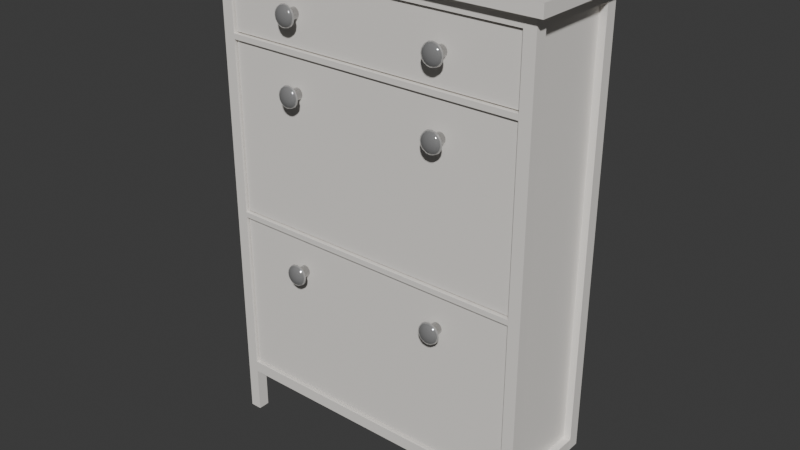 # Source: hemnes_shoe_cabinet_white.blend  (saved by Blender 4.2.66; exported with 4.5.12 LTS)
import bpy
from mathutils import Matrix  # noqa: F401  (used for matrix-valued properties, if any)

bpy.ops.wm.read_factory_settings(use_empty=True)
scene = bpy.context.scene
scene.name = 'Scene'

# ---- collections
col_hemnesshoecabinetwhite = bpy.data.collections.new('HemnesShoeCabinetWhite'); scene.collection.children.link(col_hemnesshoecabinetwhite)
col_outline = bpy.data.collections.new('Outline'); scene.collection.children.link(col_outline)

# ---- materials (node trees are filled in below, after node groups)
mat_blackbrown = bpy.data.materials.new('BlackBrown')
mat_blackbrown.alpha_threshold = 0.0
mat_blackbrown.roughness = 0.5
mat_blackbrown.line_color = (0.0, 0.0, 0.0, 1.0)
mat_nickel = bpy.data.materials.new('Nickel')

# ---- material node trees
mat_blackbrown.use_nodes = True; mat_blackbrown.node_tree.nodes.clear()
_N = mat_blackbrown.node_tree.nodes; _L = mat_blackbrown.node_tree.links
n0 = _N.new('ShaderNodeOutputMaterial'); n0.name = 'Material Output'; n0.location = (300, 300)
n1 = _N.new('ShaderNodeBsdfPrincipled'); n1.name = 'Principled BSDF'; n1.location = (10, 300)
n1.inputs[0].default_value = (0.8809, 0.8495, 0.8051, 1.0)
n1.inputs[3].default_value = 1.45
_L.new(n1.outputs[0], n0.inputs[0])
n0.is_active_output = True
mat_nickel.use_nodes = True; mat_nickel.node_tree.nodes.clear()
_N = mat_nickel.node_tree.nodes; _L = mat_nickel.node_tree.links
n0 = _N.new('ShaderNodeBsdfPrincipled'); n0.name = 'Principled BSDF'; n0.location = (10, 300)
n0.inputs[0].default_value = (0.4695, 0.4695, 0.4695, 1.0)
n0.inputs[1].default_value = 0.5736
n0.inputs[2].default_value = 0.06589
n1 = _N.new('ShaderNodeOutputMaterial'); n1.name = 'Material Output'; n1.location = (300, 300)
_L.new(n0.outputs[0], n1.inputs[0])
n1.is_active_output = True

# ---- world
world_world = bpy.data.worlds.new('World'); scene.world = world_world
world_world.use_nodes = True; world_world.node_tree.nodes.clear()
_N = world_world.node_tree.nodes; _L = world_world.node_tree.links
n0 = _N.new('ShaderNodeOutputWorld'); n0.name = 'World Output'; n0.location = (300, 300)
n1 = _N.new('ShaderNodeBackground'); n1.name = 'Background'; n1.location = (10, 300)
n1.inputs[0].default_value = (0.05088, 0.05088, 0.05088, 1.0)
_L.new(n1.outputs[0], n0.inputs[0])
n0.is_active_output = True
world_world.color = (0.05088, 0.05088, 0.05088)
world_world.sun_shadow_jitter_overblur = 0.0

# ---- meshes
me_cube = bpy.data.meshes.new('Cube')
me_cube.from_pydata([(0.445, 0.15, 0.01), (0.445, 0.15, -0.01), (0.445, -0.15, 0.01), (0.445, -0.15, -0.01), (-0.445, 0.15, 0.01), (-0.445, 0.15, -0.01), (-0.445, -0.15, 0.01), (-0.445, -0.15, -0.01)], [], [(0, 4, 6, 2), (3, 2, 6, 7), (7, 6, 4, 5), (5, 1, 3, 7), (1, 0, 2, 3), (5, 4, 0, 1)])
_uv = me_cube.uv_layers.new(name='UVMap')
_uv.uv.foreach_set('vector', [0.625, 0.5, 0.875, 0.5, 0.875, 0.75, 0.625, 0.75, 0.375, 0.75, 0.625, 0.75, 0.625, 1.0, 0.375, 1.0, 0.375, 0.0, 0.625, 0.0, 0.625, 0.25, 0.375, 0.25, 0.125, 0.5, 0.375, 0.5, 0.375, 0.75, 0.125, 0.75, 0.375, 0.5, 0.625, 0.5, 0.625, 0.75, 0.375, 0.75, 0.375, 0.25, 0.625, 0.25, 0.625, 0.5, 0.375, 0.5])
me_cube.materials.append(mat_blackbrown)
me_cube.use_mirror_vertex_groups = False
me_cube.update()
me_cube_002 = bpy.data.meshes.new('Cube.002')
me_cube_002.from_pydata([(-1.0, -1.0, -1.542), (-1.0, -1.0, 1.0), (-1.0, 1.0, -1.542), (-1.0, 1.0, 1.0), (1.0, -1.0, -1.542), (1.0, -1.0, 1.0), (1.0, 1.0, -1.542), (1.0, 1.0, 1.0)], [], [(0, 1, 3, 2), (2, 3, 7, 6), (6, 7, 5, 4), (4, 5, 1, 0), (2, 6, 4, 0), (7, 3, 1, 5)])
_uv = me_cube_002.uv_layers.new(name='UVMap')
_uv.uv.foreach_set('vector', [0.375, 0.0, 0.625, 0.0, 0.625, 0.25, 0.375, 0.25, 0.375, 0.25, 0.625, 0.25, 0.625, 0.5, 0.375, 0.5, 0.375, 0.5, 0.625, 0.5, 0.625, 0.75, 0.375, 0.75, 0.375, 0.75, 0.625, 0.75, 0.625, 1.0, 0.375, 1.0, 0.125, 0.5, 0.375, 0.5, 0.375, 0.75, 0.125, 0.75, 0.625, 0.5, 0.875, 0.5, 0.875, 0.75, 0.625, 0.75])
me_cube_002.materials.append(mat_blackbrown)
me_cube_002.update()
me_cube_003 = bpy.data.meshes.new('Cube.003')
me_cube_003.from_pydata([(-1.0, -1.0, -1.542), (-1.0, -1.0, 1.0), (-1.0, 1.0, -1.542), (-1.0, 1.0, 1.0), (1.0, -1.0, -1.542), (1.0, -1.0, 1.0), (1.0, 1.0, -1.542), (1.0, 1.0, 1.0)], [], [(0, 1, 3, 2), (2, 3, 7, 6), (6, 7, 5, 4), (4, 5, 1, 0), (2, 6, 4, 0), (7, 3, 1, 5)])
_uv = me_cube_003.uv_layers.new(name='UVMap')
_uv.uv.foreach_set('vector', [0.375, 0.0, 0.625, 0.0, 0.625, 0.25, 0.375, 0.25, 0.375, 0.25, 0.625, 0.25, 0.625, 0.5, 0.375, 0.5, 0.375, 0.5, 0.625, 0.5, 0.625, 0.75, 0.375, 0.75, 0.375, 0.75, 0.625, 0.75, 0.625, 1.0, 0.375, 1.0, 0.125, 0.5, 0.375, 0.5, 0.375, 0.75, 0.125, 0.75, 0.625, 0.5, 0.875, 0.5, 0.875, 0.75, 0.625, 0.75])
me_cube_003.materials.append(mat_blackbrown)
me_cube_003.update()
me_cube_007 = bpy.data.meshes.new('Cube.007')
me_cube_007.from_pydata([(-1.0, -1.0, -1.296), (-1.0, -1.0, 1.0), (-1.0, 1.0, -1.296), (-1.0, 1.0, 1.0), (1.0, -1.0, -1.296), (1.0, -1.0, 1.0), (1.0, 1.0, -1.296), (1.0, 1.0, 1.0)], [], [(0, 1, 3, 2), (2, 3, 7, 6), (6, 7, 5, 4), (4, 5, 1, 0), (2, 6, 4, 0), (7, 3, 1, 5)])
_uv = me_cube_007.uv_layers.new(name='UVMap')
_uv.uv.foreach_set('vector', [0.375, 0.0, 0.625, 0.0, 0.625, 0.25, 0.375, 0.25, 0.375, 0.25, 0.625, 0.25, 0.625, 0.5, 0.375, 0.5, 0.375, 0.5, 0.625, 0.5, 0.625, 0.75, 0.375, 0.75, 0.375, 0.75, 0.625, 0.75, 0.625, 1.0, 0.375, 1.0, 0.125, 0.5, 0.375, 0.5, 0.375, 0.75, 0.125, 0.75, 0.625, 0.5, 0.875, 0.5, 0.875, 0.75, 0.625, 0.75])
me_cube_007.materials.append(mat_blackbrown)
me_cube_007.update()
me_cube_008 = bpy.data.meshes.new('Cube.008')
me_cube_008.from_pydata([(-1.0, -1.0, -1.296), (-1.0, -1.0, 1.0), (-1.0, 1.0, -1.296), (-1.0, 1.0, 1.0), (1.0, -1.0, -1.296), (1.0, -1.0, 1.0), (1.0, 1.0, -1.296), (1.0, 1.0, 1.0)], [], [(0, 1, 3, 2), (2, 3, 7, 6), (6, 7, 5, 4), (4, 5, 1, 0), (2, 6, 4, 0), (7, 3, 1, 5)])
_uv = me_cube_008.uv_layers.new(name='UVMap')
_uv.uv.foreach_set('vector', [0.375, 0.0, 0.625, 0.0, 0.625, 0.25, 0.375, 0.25, 0.375, 0.25, 0.625, 0.25, 0.625, 0.5, 0.375, 0.5, 0.375, 0.5, 0.625, 0.5, 0.625, 0.75, 0.375, 0.75, 0.375, 0.75, 0.625, 0.75, 0.625, 1.0, 0.375, 1.0, 0.125, 0.5, 0.375, 0.5, 0.375, 0.75, 0.125, 0.75, 0.625, 0.5, 0.875, 0.5, 0.875, 0.75, 0.625, 0.75])
me_cube_008.materials.append(mat_blackbrown)
me_cube_008.update()
me_cube_004 = bpy.data.meshes.new('Cube.004')
me_cube_004.from_pydata([(-1.0, -1.0, -1.271), (-1.0, -1.0, 1.271), (-1.0, 1.0, -1.271), (-1.0, 1.0, 1.271), (1.0, -1.0, -1.271), (1.0, -1.0, 1.271), (1.0, 1.0, -1.271), (1.0, 1.0, 1.271)], [], [(0, 1, 3, 2), (2, 3, 7, 6), (6, 7, 5, 4), (4, 5, 1, 0), (2, 6, 4, 0), (7, 3, 1, 5)])
_uv = me_cube_004.uv_layers.new(name='UVMap')
_uv.uv.foreach_set('vector', [0.375, 0.0, 0.625, 0.0, 0.625, 0.25, 0.375, 0.25, 0.375, 0.25, 0.625, 0.25, 0.625, 0.5, 0.375, 0.5, 0.375, 0.5, 0.625, 0.5, 0.625, 0.75, 0.375, 0.75, 0.375, 0.75, 0.625, 0.75, 0.625, 1.0, 0.375, 1.0, 0.125, 0.5, 0.375, 0.5, 0.375, 0.75, 0.125, 0.75, 0.625, 0.5, 0.875, 0.5, 0.875, 0.75, 0.625, 0.75])
me_cube_004.materials.append(mat_blackbrown)
me_cube_004.update()
me_cube_005 = bpy.data.meshes.new('Cube.005')
me_cube_005.from_pydata([(-1.0, -1.0, -1.271), (-1.0, -1.0, 1.271), (-1.0, 1.0, -1.271), (-1.0, 1.0, 1.271), (1.0, -1.0, -1.271), (1.0, -1.0, 1.271), (1.0, 1.0, -1.271), (1.0, 1.0, 1.271)], [], [(0, 1, 3, 2), (2, 3, 7, 6), (6, 7, 5, 4), (4, 5, 1, 0), (2, 6, 4, 0), (7, 3, 1, 5)])
_uv = me_cube_005.uv_layers.new(name='UVMap')
_uv.uv.foreach_set('vector', [0.375, 0.0, 0.625, 0.0, 0.625, 0.25, 0.375, 0.25, 0.375, 0.25, 0.625, 0.25, 0.625, 0.5, 0.375, 0.5, 0.375, 0.5, 0.625, 0.5, 0.625, 0.75, 0.375, 0.75, 0.375, 0.75, 0.625, 0.75, 0.625, 1.0, 0.375, 1.0, 0.125, 0.5, 0.375, 0.5, 0.375, 0.75, 0.125, 0.75, 0.625, 0.5, 0.875, 0.5, 0.875, 0.75, 0.625, 0.75])
me_cube_005.materials.append(mat_blackbrown)
me_cube_005.update()
me_cube_006 = bpy.data.meshes.new('Cube.006')
me_cube_006.from_pydata([(-1.0, -1.0, -1.271), (-1.0, -1.0, 1.271), (-1.0, 1.0, -1.271), (-1.0, 1.0, 1.271), (1.0, -1.0, -1.271), (1.0, -1.0, 1.271), (1.0, 1.0, -1.271), (1.0, 1.0, 1.271)], [], [(0, 1, 3, 2), (2, 3, 7, 6), (6, 7, 5, 4), (4, 5, 1, 0), (2, 6, 4, 0), (7, 3, 1, 5)])
_uv = me_cube_006.uv_layers.new(name='UVMap')
_uv.uv.foreach_set('vector', [0.375, 0.0, 0.625, 0.0, 0.625, 0.25, 0.375, 0.25, 0.375, 0.25, 0.625, 0.25, 0.625, 0.5, 0.375, 0.5, 0.375, 0.5, 0.625, 0.5, 0.625, 0.75, 0.375, 0.75, 0.375, 0.75, 0.625, 0.75, 0.625, 1.0, 0.375, 1.0, 0.125, 0.5, 0.375, 0.5, 0.375, 0.75, 0.125, 0.75, 0.625, 0.5, 0.875, 0.5, 0.875, 0.75, 0.625, 0.75])
me_cube_006.materials.append(mat_blackbrown)
me_cube_006.update()
me_plane = bpy.data.meshes.new('Plane')
me_plane.from_pydata([(-5.489, -1.0, 3.389e-07), (4.441, -1.0, -2.598e-07), (-5.489, 1.0, 3.389e-07), (4.441, 1.0, -2.598e-07)], [], [(0, 1, 3, 2)])
_uv = me_plane.uv_layers.new(name='UVMap')
_uv.uv.foreach_set('vector', [0.0, 0.0, 1.0, 0.0, 1.0, 1.0, 0.0, 1.0])
me_plane.materials.append(mat_blackbrown)
me_plane.update()
me_plane_001 = bpy.data.meshes.new('Plane.001')
me_plane_001.from_pydata([(-5.489, -1.0, 3.389e-07), (4.441, -1.0, -2.598e-07), (-5.489, 1.0, 3.389e-07), (4.441, 1.0, -2.598e-07)], [], [(0, 1, 3, 2)])
_uv = me_plane_001.uv_layers.new(name='UVMap')
_uv.uv.foreach_set('vector', [0.0, 0.0, 1.0, 0.0, 1.0, 1.0, 0.0, 1.0])
me_plane_001.materials.append(mat_blackbrown)
me_plane_001.update()
me_cube_009 = bpy.data.meshes.new('Cube.009')
me_cube_009.from_pydata([(-1.0, -1.0, -1.0), (-1.0, -1.0, 1.0), (-1.0, 1.0, -1.0), (-1.0, 1.0, 1.0), (1.0, -1.0, -1.0), (1.0, -1.0, 1.0), (1.0, 1.0, -1.0), (1.0, 1.0, 1.0)], [], [(0, 1, 3, 2), (2, 3, 7, 6), (6, 7, 5, 4), (4, 5, 1, 0), (2, 6, 4, 0), (7, 3, 1, 5)])
_uv = me_cube_009.uv_layers.new(name='UVMap')
_uv.uv.foreach_set('vector', [0.375, 0.0, 0.625, 0.0, 0.625, 0.25, 0.375, 0.25, 0.375, 0.25, 0.625, 0.25, 0.625, 0.5, 0.375, 0.5, 0.375, 0.5, 0.625, 0.5, 0.625, 0.75, 0.375, 0.75, 0.375, 0.75, 0.625, 0.75, 0.625, 1.0, 0.375, 1.0, 0.125, 0.5, 0.375, 0.5, 0.375, 0.75, 0.125, 0.75, 0.625, 0.5, 0.875, 0.5, 0.875, 0.75, 0.625, 0.75])
me_cube_009.materials.append(mat_blackbrown)
me_cube_009.update()
me_cube_010 = bpy.data.meshes.new('Cube.010')
me_cube_010.from_pydata([(-1.0, -1.0, -1.0), (-1.0, -1.0, 1.0), (-1.0, 1.0, -1.0), (-1.0, 1.0, 1.0), (1.0, -1.0, -1.0), (1.0, -1.0, 1.0), (1.0, 1.0, -1.0), (1.0, 1.0, 1.0)], [], [(0, 1, 3, 2), (2, 3, 7, 6), (6, 7, 5, 4), (4, 5, 1, 0), (2, 6, 4, 0), (7, 3, 1, 5)])
_uv = me_cube_010.uv_layers.new(name='UVMap')
_uv.uv.foreach_set('vector', [0.375, 0.0, 0.625, 0.0, 0.625, 0.25, 0.375, 0.25, 0.375, 0.25, 0.625, 0.25, 0.625, 0.5, 0.375, 0.5, 0.375, 0.5, 0.625, 0.5, 0.625, 0.75, 0.375, 0.75, 0.375, 0.75, 0.625, 0.75, 0.625, 1.0, 0.375, 1.0, 0.125, 0.5, 0.375, 0.5, 0.375, 0.75, 0.125, 0.75, 0.625, 0.5, 0.875, 0.5, 0.875, 0.75, 0.625, 0.75])
me_cube_010.materials.append(mat_blackbrown)
me_cube_010.update()
me_sphere = bpy.data.meshes.new('Sphere')
me_sphere.from_pydata([(0.04856, -0.02011, 3.666e-09), (0.05256, 6.267e-10, 3.968e-09), (0.04856, 0.008376, 2.78e-09), (0.02746, 0.008376, -1.273e-09), (0.01858, -0.04856, -0.007697), (0.03433, -0.03716, -0.01422), (0.04486, -0.02011, -0.01858), (0.04856, 5.79e-10, -0.02011), (0.04486, 0.008376, -0.01858), (0.03433, 0.008376, -0.01422), (0.02537, 0.008376, -0.01051), (0.01422, -0.04856, -0.01422), (0.02628, -0.03716, -0.02628), (0.03433, -0.02011, -0.03433), (0.03716, 4.432e-10, -0.03716), (0.03433, 0.008376, -0.03433), (0.02628, 0.008376, -0.02628), (0.01942, 0.008376, -0.01942), (0.007697, -0.04856, -0.01858), (0.01422, -0.03716, -0.03433), (0.01858, -0.02011, -0.04486), (0.02011, 2.398e-10, -0.04856), (0.01858, 0.008376, -0.04486), (0.01422, 0.008376, -0.03433), (0.01051, 0.008376, -0.02537), (-2.52e-10, -0.04856, -0.02011), (-1.45e-09, -0.03716, -0.03716), (-2.359e-09, -0.02011, -0.04856), (-3.864e-09, -9.339e-17, -0.05256), (-2.699e-09, 0.008376, -0.04856), (-1.993e-09, 0.008376, -0.03716), (-2.076e-09, 0.008376, -0.02746), (-0.007697, -0.04856, -0.01858), (-0.01422, -0.03716, -0.03433), (-0.01858, -0.02011, -0.04486), (-0.02011, -2.398e-10, -0.04856), (-0.01858, 0.008376, -0.04486), (-0.01422, 0.008376, -0.03433), (-0.01051, 0.008376, -0.02537), (-0.01422, -0.04856, -0.01422), (-0.02628, -0.03716, -0.02628), (-0.03433, -0.02011, -0.03433), (-0.03716, -4.432e-10, -0.03716), (-0.03433, 0.008376, -0.03433), (-0.02628, 0.008376, -0.02628), (-0.01942, 0.008376, -0.01942), (-0.01858, -0.04856, -0.007697), (-0.03433, -0.03716, -0.01422), (-0.04486, -0.02011, -0.01858), (-0.04856, -5.79e-10, -0.02011), (-0.04486, 0.008376, -0.01858), (-0.03433, 0.008376, -0.01422), (-0.02537, 0.008376, -0.01051), (-0.02011, -0.04856, 4.747e-09), (-0.03716, -0.03716, 8.941e-09), (-0.04856, -0.02011, 8.864e-09), (-0.05256, -6.267e-10, 1.483e-08), (-0.04856, 0.008376, 7.978e-09), (-0.03716, 0.008376, 6.768e-09), (-0.02746, 0.008376, 3.134e-09), (6.267e-10, -0.05256, 4.732e-17), (-0.01858, -0.04856, 0.007697), (-0.03433, -0.03716, 0.01422), (-0.04486, -0.02011, 0.01858), (-0.04856, -5.79e-10, 0.02011), (-0.04486, 0.008376, 0.01858), (-0.03433, 0.008376, 0.01422), (-0.02537, 0.008376, 0.01051), (-0.01422, -0.04856, 0.01422), (-0.02628, -0.03716, 0.02628), (-0.03433, -0.02011, 0.03433), (-0.03716, -4.432e-10, 0.03716), (-0.03433, 0.008376, 0.03433), (-0.02628, 0.008376, 0.02628), (-0.01942, 0.008376, 0.01942), (-0.007697, -0.04856, 0.01858), (-0.01422, -0.03716, 0.03433), (-0.01858, -0.02011, 0.04486), (-0.02011, -2.398e-10, 0.04856), (-0.01858, 0.008376, 0.04486), (-0.01422, 0.008376, 0.03433), (-0.01051, 0.008376, 0.02537), (8.458e-09, -0.04856, 0.02011), (1.487e-08, -0.03716, 0.03716), (1.537e-08, -0.02011, 0.04856), (2.266e-08, 3.175e-16, 0.05256), (1.503e-08, 0.008376, 0.04856), (1.432e-08, 0.008376, 0.03716), (9.816e-09, 0.008376, 0.02746), (0.007697, -0.04856, 0.01858), (0.01422, -0.03716, 0.03433), (0.01858, -0.02011, 0.04486), (0.02011, 2.398e-10, 0.04856), (0.01858, 0.008376, 0.04486), (0.01422, 0.008376, 0.03433), (0.01051, 0.008376, 0.02537), (0.01422, -0.04856, 0.01422), (0.02628, -0.03716, 0.02628), (0.03433, -0.02011, 0.03433), (0.03716, 4.432e-10, 0.03716), (0.03433, 0.008376, 0.03433), (0.02628, 0.008376, 0.02628), (0.01942, 0.008376, 0.01942), (0.01858, -0.04856, 0.007697), (0.03433, -0.03716, 0.01422), (0.04486, -0.02011, 0.01858), (0.04856, 5.79e-10, 0.02011), (0.04486, 0.008376, 0.01858), (0.03433, 0.008376, 0.01422), (0.02537, 0.008376, 0.01051), (0.02011, -0.04856, -1.101e-08), (0.03716, -0.03716, -2.069e-08), (0.03716, 0.008376, -2.286e-08), (0.02746, 0.1265, -8.051e-10), (0.02537, 0.1265, -0.01051), (0.01942, 0.1265, -0.01942), (0.01051, 0.1265, -0.02537), (-2.439e-09, 0.1265, -0.02746), (-0.01051, 0.1265, -0.02537), (-0.01942, 0.1265, -0.01942), (-0.02537, 0.1265, -0.01051), (-0.02746, 0.1265, 3.602e-09), (-1.304e-09, 0.1265, -3.29e-09), (-0.02537, 0.1265, 0.01051), (-0.01942, 0.1265, 0.01942), (-0.01051, 0.1265, 0.02537), (9.453e-09, 0.1265, 0.02746), (0.01051, 0.1265, 0.02537), (0.01942, 0.1265, 0.01942), (0.02537, 0.1265, 0.01051)], [], [(102, 109, 129, 128), (112, 2, 8, 9), (1, 0, 6, 7), (111, 110, 4, 5), (3, 112, 9, 10), (2, 1, 7, 8), (0, 111, 5, 6), (110, 60, 4), (10, 9, 16, 17), (8, 7, 14, 15), (6, 5, 12, 13), (4, 60, 11), (38, 45, 119, 118), (9, 8, 15, 16), (7, 6, 13, 14), (5, 4, 11, 12), (15, 14, 21, 22), (13, 12, 19, 20), (11, 60, 18), (95, 102, 128, 127), (16, 15, 22, 23), (14, 13, 20, 21), (12, 11, 18, 19), (17, 16, 23, 24), (10, 17, 115, 114), (23, 22, 29, 30), (21, 20, 27, 28), (19, 18, 25, 26), (24, 23, 30, 31), (22, 21, 28, 29), (20, 19, 26, 27), (18, 60, 25), (28, 27, 34, 35), (26, 25, 32, 33), (31, 30, 37, 38), (29, 28, 35, 36), (27, 26, 33, 34), (25, 60, 32), (59, 67, 123, 121), (30, 29, 36, 37), (38, 37, 44, 45), (36, 35, 42, 43), (34, 33, 40, 41), (32, 60, 39), (31, 38, 118, 117), (37, 36, 43, 44), (35, 34, 41, 42), (33, 32, 39, 40), (41, 40, 47, 48), (39, 60, 46), (109, 3, 113, 129), (44, 43, 50, 51), (42, 41, 48, 49), (40, 39, 46, 47), (45, 44, 51, 52), (43, 42, 49, 50), (52, 59, 121, 120), (51, 50, 57, 58), (49, 48, 55, 56), (47, 46, 53, 54), (52, 51, 58, 59), (50, 49, 56, 57), (48, 47, 54, 55), (46, 60, 53), (54, 53, 61, 62), (59, 58, 66, 67), (57, 56, 64, 65), (55, 54, 62, 63), (53, 60, 61), (3, 10, 114, 113), (58, 57, 65, 66), (56, 55, 63, 64), (67, 66, 73, 74), (65, 64, 71, 72), (63, 62, 69, 70), (61, 60, 68), (81, 88, 126, 125), (66, 65, 72, 73), (64, 63, 70, 71), (62, 61, 68, 69), (68, 60, 75), (88, 95, 127, 126), (73, 72, 79, 80), (71, 70, 77, 78), (69, 68, 75, 76), (74, 73, 80, 81), (72, 71, 78, 79), (70, 69, 76, 77), (80, 79, 86, 87), (78, 77, 84, 85), (76, 75, 82, 83), (81, 80, 87, 88), (79, 78, 85, 86), (77, 76, 83, 84), (75, 60, 82), (24, 31, 117, 116), (88, 87, 94, 95), (86, 85, 92, 93), (84, 83, 90, 91), (82, 60, 89), (17, 24, 116, 115), (87, 86, 93, 94), (85, 84, 91, 92), (83, 82, 89, 90), (93, 92, 99, 100), (91, 90, 97, 98), (89, 60, 96), (67, 74, 124, 123), (94, 93, 100, 101), (92, 91, 98, 99), (90, 89, 96, 97), (95, 94, 101, 102), (74, 81, 125, 124), (101, 100, 107, 108), (99, 98, 105, 106), (97, 96, 103, 104), (102, 101, 108, 109), (100, 99, 106, 107), (98, 97, 104, 105), (96, 60, 103), (106, 105, 0, 1), (104, 103, 110, 111), (109, 108, 112, 3), (107, 106, 1, 2), (105, 104, 111, 0), (103, 60, 110), (45, 52, 120, 119), (108, 107, 2, 112), (122, 113, 114), (122, 114, 115), (122, 115, 116), (122, 116, 117), (122, 117, 118), (122, 118, 119), (122, 119, 120), (122, 120, 121), (122, 121, 123), (122, 123, 124), (122, 124, 125), (122, 125, 126), (122, 126, 127), (122, 127, 128), (122, 128, 129), (122, 129, 113)])
me_sphere.polygons.foreach_set('use_smooth', [True] * 144)
_uv = me_sphere.uv_layers.new(name='UVMap')
_uv.uv.foreach_set('vector', [0.875, 0.125, 0.8125, 0.125, 0.8125, 0.125, 0.875, 0.125, 0.75, 0.25, 0.75, 0.375, 0.6875, 0.375, 0.6875, 0.25, 0.75, 0.5, 0.75, 0.625, 0.6875, 0.625, 0.6875, 0.5, 0.75, 0.75, 0.75, 0.875, 0.6875, 0.875, 0.6875, 0.75, 0.75, 0.125, 0.75, 0.25, 0.6875, 0.25, 0.6875, 0.125, 0.75, 0.375, 0.75, 0.5, 0.6875, 0.5, 0.6875, 0.375, 0.75, 0.625, 0.75, 0.75, 0.6875, 0.75, 0.6875, 0.625, 0.75, 0.875, 0.7187, 1.0, 0.6875, 0.875, 0.6875, 0.125, 0.6875, 0.25, 0.625, 0.25, 0.625, 0.125, 0.6875, 0.375, 0.6875, 0.5, 0.625, 0.5, 0.625, 0.375, 0.6875, 0.625, 0.6875, 0.75, 0.625, 0.75, 0.625, 0.625, 0.6875, 0.875, 0.6562, 1.0, 0.625, 0.875, 0.4375, 0.125, 0.375, 0.125, 0.375, 0.125, 0.4375, 0.125, 0.6875, 0.25, 0.6875, 0.375, 0.625, 0.375, 0.625, 0.25, 0.6875, 0.5, 0.6875, 0.625, 0.625, 0.625, 0.625, 0.5, 0.6875, 0.75, 0.6875, 0.875, 0.625, 0.875, 0.625, 0.75, 0.625, 0.375, 0.625, 0.5, 0.5625, 0.5, 0.5625, 0.375, 0.625, 0.625, 0.625, 0.75, 0.5625, 0.75, 0.5625, 0.625, 0.625, 0.875, 0.5938, 1.0, 0.5625, 0.875, 0.9375, 0.125, 0.875, 0.125, 0.875, 0.125, 0.9375, 0.125, 0.625, 0.25, 0.625, 0.375, 0.5625, 0.375, 0.5625, 0.25, 0.625, 0.5, 0.625, 0.625, 0.5625, 0.625, 0.5625, 0.5, 0.625, 0.75, 0.625, 0.875, 0.5625, 0.875, 0.5625, 0.75, 0.625, 0.125, 0.625, 0.25, 0.5625, 0.25, 0.5625, 0.125, 0.6875, 0.125, 0.625, 0.125, 0.625, 0.125, 0.6875, 0.125, 0.5625, 0.25, 0.5625, 0.375, 0.5, 0.375, 0.5, 0.25, 0.5625, 0.5, 0.5625, 0.625, 0.5, 0.625, 0.5, 0.5, 0.5625, 0.75, 0.5625, 0.875, 0.5, 0.875, 0.5, 0.75, 0.5625, 0.125, 0.5625, 0.25, 0.5, 0.25, 0.5, 0.125, 0.5625, 0.375, 0.5625, 0.5, 0.5, 0.5, 0.5, 0.375, 0.5625, 0.625, 0.5625, 0.75, 0.5, 0.75, 0.5, 0.625, 0.5625, 0.875, 0.5312, 1.0, 0.5, 0.875, 0.5, 0.5, 0.5, 0.625, 0.4375, 0.625, 0.4375, 0.5, 0.5, 0.75, 0.5, 0.875, 0.4375, 0.875, 0.4375, 0.75, 0.5, 0.125, 0.5, 0.25, 0.4375, 0.25, 0.4375, 0.125, 0.5, 0.375, 0.5, 0.5, 0.4375, 0.5, 0.4375, 0.375, 0.5, 0.625, 0.5, 0.75, 0.4375, 0.75, 0.4375, 0.625, 0.5, 0.875, 0.4687, 1.0, 0.4375, 0.875, 0.25, 0.125, 0.1875, 0.125, 0.1875, 0.125, 0.25, 0.125, 0.5, 0.25, 0.5, 0.375, 0.4375, 0.375, 0.4375, 0.25, 0.4375, 0.125, 0.4375, 0.25, 0.375, 0.25, 0.375, 0.125, 0.4375, 0.375, 0.4375, 0.5, 0.375, 0.5, 0.375, 0.375, 0.4375, 0.625, 0.4375, 0.75, 0.375, 0.75, 0.375, 0.625, 0.4375, 0.875, 0.4062, 1.0, 0.375, 0.875, 0.5, 0.125, 0.4375, 0.125, 0.4375, 0.125, 0.5, 0.125, 0.4375, 0.25, 0.4375, 0.375, 0.375, 0.375, 0.375, 0.25, 0.4375, 0.5, 0.4375, 0.625, 0.375, 0.625, 0.375, 0.5, 0.4375, 0.75, 0.4375, 0.875, 0.375, 0.875, 0.375, 0.75, 0.375, 0.625, 0.375, 0.75, 0.3125, 0.75, 0.3125, 0.625, 0.375, 0.875, 0.3437, 1.0, 0.3125, 0.875, 0.8125, 0.125, 0.75, 0.125, 0.75, 0.125, 0.8125, 0.125, 0.375, 0.25, 0.375, 0.375, 0.3125, 0.375, 0.3125, 0.25, 0.375, 0.5, 0.375, 0.625, 0.3125, 0.625, 0.3125, 0.5, 0.375, 0.75, 0.375, 0.875, 0.3125, 0.875, 0.3125, 0.75, 0.375, 0.125, 0.375, 0.25, 0.3125, 0.25, 0.3125, 0.125, 0.375, 0.375, 0.375, 0.5, 0.3125, 0.5, 0.3125, 0.375, 0.3125, 0.125, 0.25, 0.125, 0.25, 0.125, 0.3125, 0.125, 0.3125, 0.25, 0.3125, 0.375, 0.25, 0.375, 0.25, 0.25, 0.3125, 0.5, 0.3125, 0.625, 0.25, 0.625, 0.25, 0.5, 0.3125, 0.75, 0.3125, 0.875, 0.25, 0.875, 0.25, 0.75, 0.3125, 0.125, 0.3125, 0.25, 0.25, 0.25, 0.25, 0.125, 0.3125, 0.375, 0.3125, 0.5, 0.25, 0.5, 0.25, 0.375, 0.3125, 0.625, 0.3125, 0.75, 0.25, 0.75, 0.25, 0.625, 0.3125, 0.875, 0.2812, 1.0, 0.25, 0.875, 0.25, 0.75, 0.25, 0.875, 0.1875, 0.875, 0.1875, 0.75, 0.25, 0.125, 0.25, 0.25, 0.1875, 0.25, 0.1875, 0.125, 0.25, 0.375, 0.25, 0.5, 0.1875, 0.5, 0.1875, 0.375, 0.25, 0.625, 0.25, 0.75, 0.1875, 0.75, 0.1875, 0.625, 0.25, 0.875, 0.2187, 1.0, 0.1875, 0.875, 0.75, 0.125, 0.6875, 0.125, 0.6875, 0.125, 0.75, 0.125, 0.25, 0.25, 0.25, 0.375, 0.1875, 0.375, 0.1875, 0.25, 0.25, 0.5, 0.25, 0.625, 0.1875, 0.625, 0.1875, 0.5, 0.1875, 0.125, 0.1875, 0.25, 0.125, 0.25, 0.125, 0.125, 0.1875, 0.375, 0.1875, 0.5, 0.125, 0.5, 0.125, 0.375, 0.1875, 0.625, 0.1875, 0.75, 0.125, 0.75, 0.125, 0.625, 0.1875, 0.875, 0.1562, 1.0, 0.125, 0.875, 0.0625, 0.125, 0.0, 0.125, 0.0, 0.125, 0.0625, 0.125, 0.1875, 0.25, 0.1875, 0.375, 0.125, 0.375, 0.125, 0.25, 0.1875, 0.5, 0.1875, 0.625, 0.125, 0.625, 0.125, 0.5, 0.1875, 0.75, 0.1875, 0.875, 0.125, 0.875, 0.125, 0.75, 0.125, 0.875, 0.09375, 1.0, 0.0625, 0.875, 1.0, 0.125, 0.9375, 0.125, 0.9375, 0.125, 1.0, 0.125, 0.125, 0.25, 0.125, 0.375, 0.0625, 0.375, 0.0625, 0.25, 0.125, 0.5, 0.125, 0.625, 0.0625, 0.625, 0.0625, 0.5, 0.125, 0.75, 0.125, 0.875, 0.0625, 0.875, 0.0625, 0.75, 0.125, 0.125, 0.125, 0.25, 0.0625, 0.25, 0.0625, 0.125, 0.125, 0.375, 0.125, 0.5, 0.0625, 0.5, 0.0625, 0.375, 0.125, 0.625, 0.125, 0.75, 0.0625, 0.75, 0.0625, 0.625, 0.0625, 0.25, 0.0625, 0.375, 0.0, 0.375, 0.0, 0.25, 0.0625, 0.5, 0.0625, 0.625, 0.0, 0.625, 0.0, 0.5, 0.0625, 0.75, 0.0625, 0.875, 0.0, 0.875, 0.0, 0.75, 0.0625, 0.125, 0.0625, 0.25, 0.0, 0.25, 0.0, 0.125, 0.0625, 0.375, 0.0625, 0.5, 0.0, 0.5, 0.0, 0.375, 0.0625, 0.625, 0.0625, 0.75, 0.0, 0.75, 0.0, 0.625, 0.0625, 0.875, 0.03125, 1.0, 0.0, 0.875, 0.5625, 0.125, 0.5, 0.125, 0.5, 0.125, 0.5625, 0.125, 1.0, 0.125, 1.0, 0.25, 0.9375, 0.25, 0.9375, 0.125, 1.0, 0.375, 1.0, 0.5, 0.9375, 0.5, 0.9375, 0.375, 1.0, 0.625, 1.0, 0.75, 0.9375, 0.75, 0.9375, 0.625, 1.0, 0.875, 0.9687, 1.0, 0.9375, 0.875, 0.625, 0.125, 0.5625, 0.125, 0.5625, 0.125, 0.625, 0.125, 1.0, 0.25, 1.0, 0.375, 0.9375, 0.375, 0.9375, 0.25, 1.0, 0.5, 1.0, 0.625, 0.9375, 0.625, 0.9375, 0.5, 1.0, 0.75, 1.0, 0.875, 0.9375, 0.875, 0.9375, 0.75, 0.9375, 0.375, 0.9375, 0.5, 0.875, 0.5, 0.875, 0.375, 0.9375, 0.625, 0.9375, 0.75, 0.875, 0.75, 0.875, 0.625, 0.9375, 0.875, 0.9062, 1.0, 0.875, 0.875, 0.1875, 0.125, 0.125, 0.125, 0.125, 0.125, 0.1875, 0.125, 0.9375, 0.25, 0.9375, 0.375, 0.875, 0.375, 0.875, 0.25, 0.9375, 0.5, 0.9375, 0.625, 0.875, 0.625, 0.875, 0.5, 0.9375, 0.75, 0.9375, 0.875, 0.875, 0.875, 0.875, 0.75, 0.9375, 0.125, 0.9375, 0.25, 0.875, 0.25, 0.875, 0.125, 0.125, 0.125, 0.0625, 0.125, 0.0625, 0.125, 0.125, 0.125, 0.875, 0.25, 0.875, 0.375, 0.8125, 0.375, 0.8125, 0.25, 0.875, 0.5, 0.875, 0.625, 0.8125, 0.625, 0.8125, 0.5, 0.875, 0.75, 0.875, 0.875, 0.8125, 0.875, 0.8125, 0.75, 0.875, 0.125, 0.875, 0.25, 0.8125, 0.25, 0.8125, 0.125, 0.875, 0.375, 0.875, 0.5, 0.8125, 0.5, 0.8125, 0.375, 0.875, 0.625, 0.875, 0.75, 0.8125, 0.75, 0.8125, 0.625, 0.875, 0.875, 0.8437, 1.0, 0.8125, 0.875, 0.8125, 0.5, 0.8125, 0.625, 0.75, 0.625, 0.75, 0.5, 0.8125, 0.75, 0.8125, 0.875, 0.75, 0.875, 0.75, 0.75, 0.8125, 0.125, 0.8125, 0.25, 0.75, 0.25, 0.75, 0.125, 0.8125, 0.375, 0.8125, 0.5, 0.75, 0.5, 0.75, 0.375, 0.8125, 0.625, 0.8125, 0.75, 0.75, 0.75, 0.75, 0.625, 0.8125, 0.875, 0.7812, 1.0, 0.75, 0.875, 0.375, 0.125, 0.3125, 0.125, 0.3125, 0.125, 0.375, 0.125, 0.8125, 0.25, 0.8125, 0.375, 0.75, 0.375, 0.75, 0.25, 0.7188, 0.0, 0.75, 0.125, 0.6875, 0.125, 0.6562, 0.0, 0.6875, 0.125, 0.625, 0.125, 0.5938, 0.0, 0.625, 0.125, 0.5625, 0.125, 0.5312, 0.0, 0.5625, 0.125, 0.5, 0.125, 0.4687, 0.0, 0.5, 0.125, 0.4375, 0.125, 0.4062, 0.0, 0.4375, 0.125, 0.375, 0.125, 0.3437, 0.0, 0.375, 0.125, 0.3125, 0.125, 0.2812, 0.0, 0.3125, 0.125, 0.25, 0.125, 0.2187, 0.0, 0.25, 0.125, 0.1875, 0.125, 0.1562, 0.0, 0.1875, 0.125, 0.125, 0.125, 0.09375, 0.0, 0.125, 0.125, 0.0625, 0.125, 0.03125, 0.0, 0.0625, 0.125, 0.0, 0.125, 0.9687, 0.0, 1.0, 0.125, 0.9375, 0.125, 0.9062, 0.0, 0.9375, 0.125, 0.875, 0.125, 0.8437, 0.0, 0.875, 0.125, 0.8125, 0.125, 0.7812, 0.0, 0.8125, 0.125, 0.75, 0.125])
me_sphere.materials.append(mat_nickel)
me_sphere.update()
me_cube_001 = bpy.data.meshes.new('Cube.001')
me_cube_001.from_pydata([(0.445, 0.15, 0.01), (0.445, 0.15, -0.01), (0.445, -0.15, 0.01), (0.445, -0.15, -0.01), (-0.445, 0.15, 0.01), (-0.445, 0.15, -0.01), (-0.445, -0.15, 0.01), (-0.445, -0.15, -0.01), (0.445, 0.15, -0.00811), (-0.445, -0.15, -0.00811), (0.445, -0.15, -0.00811), (-0.445, 0.15, -0.00811)], [], [(0, 4, 6, 2), (10, 2, 6, 9), (9, 6, 4, 11), (5, 1, 3, 7), (8, 0, 2, 10), (11, 4, 0, 8), (5, 11, 8, 1), (1, 8, 10, 3), (7, 9, 11, 5), (3, 10, 9, 7)])
_uv = me_cube_001.uv_layers.new(name='UVMap')
_uv.uv.foreach_set('vector', [0.625, 0.5, 0.875, 0.5, 0.875, 0.75, 0.625, 0.75, 0.5, 0.75, 0.625, 0.75, 0.625, 1.0, 0.5, 1.0, 0.5, 0.0, 0.625, 0.0, 0.625, 0.25, 0.5, 0.25, 0.125, 0.5, 0.375, 0.5, 0.375, 0.75, 0.125, 0.75, 0.5, 0.5, 0.625, 0.5, 0.625, 0.75, 0.5, 0.75, 0.5, 0.25, 0.625, 0.25, 0.625, 0.5, 0.5, 0.5, 0.375, 0.25, 0.5, 0.25, 0.5, 0.5, 0.375, 0.5, 0.375, 0.5, 0.5, 0.5, 0.5, 0.75, 0.375, 0.75, 0.375, 0.0, 0.5, 0.0, 0.5, 0.25, 0.375, 0.25, 0.375, 0.75, 0.5, 0.75, 0.5, 1.0, 0.375, 1.0])
me_cube_001.materials.append(mat_blackbrown)
me_cube_001.use_mirror_vertex_groups = False
me_cube_001.update()

# ---- objects
ob_cube = bpy.data.objects.new('Cube', me_cube)
ob_cube_001 = bpy.data.objects.new('Cube.001', me_cube_002)
ob_cube_002 = bpy.data.objects.new('Cube.002', me_cube_003)
ob_cube_003 = bpy.data.objects.new('Cube.003', me_cube_007)
ob_cube_004 = bpy.data.objects.new('Cube.004', me_cube_008)
ob_cube_005 = bpy.data.objects.new('Cube.005', me_cube_004)
ob_cube_006 = bpy.data.objects.new('Cube.006', me_cube_005)
ob_cube_007 = bpy.data.objects.new('Cube.007', me_cube_006)
ob_cube_008 = bpy.data.objects.new('Cube.008', me_cube_006)
ob_cube_009 = bpy.data.objects.new('Cube.009', me_cube_005)
ob_cube_010 = bpy.data.objects.new('Cube.010', me_cube_005)
ob_cube_011 = bpy.data.objects.new('Cube.011', me_cube_005)
ob_cube_012 = bpy.data.objects.new('Cube.012', me_cube_005)
ob_plane = bpy.data.objects.new('Plane', me_plane)
ob_plane_001 = bpy.data.objects.new('Plane.001', me_plane_001)
ob_cube_013 = bpy.data.objects.new('Cube.013', me_cube_009)
ob_cube_014 = bpy.data.objects.new('Cube.014', me_cube_009)
ob_cube_015 = bpy.data.objects.new('Cube.015', me_cube_010)
ob_sphere = bpy.data.objects.new('Sphere', me_sphere)
ob_sphere_001 = bpy.data.objects.new('Sphere.001', me_sphere)
ob_sphere_002 = bpy.data.objects.new('Sphere.002', me_sphere)
ob_sphere_003 = bpy.data.objects.new('Sphere.003', me_sphere)
ob_sphere_004 = bpy.data.objects.new('Sphere.004', me_sphere)
ob_sphere_005 = bpy.data.objects.new('Sphere.005', me_sphere)
ob_outline = bpy.data.objects.new('Outline', me_cube_001)

# ---- transforms, parenting, visibility, modifiers, constraints
ob_cube.location = (0.0, 0.0, 1.255)
ob_cube.scale = (1.0, 1.0, 1.5)
ob_cube.lock_rotations_4d = False
ob_cube.empty_display_type = 'ARROWS'
ob_cube.lineart.crease_threshold = 0.0
ob_cube_001.location = (-0.405, -0.1141, 0.7522)
ob_cube_001.scale = (0.015, 0.015, 0.4878)
ob_cube_002.location = (0.405, -0.1141, 0.7522)
ob_cube_002.scale = (0.015, 0.015, 0.4878)
ob_cube_003.location = (-0.405, 0.1347, 0.7522)
ob_cube_003.scale = (0.015, 0.015, 0.4878)
ob_cube_004.location = (0.405, 0.1347, 0.7522)
ob_cube_004.scale = (0.015, 0.015, 0.4878)
ob_cube_005.location = (0.0, -0.1141, 0.1351)
ob_cube_005.rotation_euler = (-0.0, 1.571, 0.0)
ob_cube_005.scale = (0.015, 0.015, 0.3066)
ob_cube_006.location = (0.0, -0.1141, 1.224)
ob_cube_006.rotation_euler = (-0.0, 1.571, 0.0)
ob_cube_006.scale = (0.015, 0.015, 0.3066)
ob_cube_007.location = (0.0, -0.1141, 1.037)
ob_cube_007.rotation_euler = (-0.0, 1.571, 0.0)
ob_cube_007.scale = (0.006929, 0.015, 0.3066)
ob_cube_008.location = (0.0, -0.1141, 0.5835)
ob_cube_008.rotation_euler = (-0.0, 1.571, 0.0)
ob_cube_008.scale = (0.006929, 0.015, 0.3066)
ob_cube_009.location = (-0.405, 0.009896, 0.1347)
ob_cube_009.rotation_euler = (-1.571, 1.571, 0.0)
ob_cube_009.scale = (0.015, 0.015, 0.08566)
ob_cube_010.location = (0.405, 0.009896, 0.1347)
ob_cube_010.rotation_euler = (-1.571, 1.571, 0.0)
ob_cube_010.scale = (0.015, 0.015, 0.08566)
ob_cube_011.location = (-0.405, 0.009896, 1.225)
ob_cube_011.rotation_euler = (-1.571, 1.571, 0.0)
ob_cube_011.scale = (0.015, 0.015, 0.08566)
ob_cube_012.location = (0.405, 0.009896, 1.225)
ob_cube_012.rotation_euler = (-1.571, 1.571, 0.0)
ob_cube_012.scale = (0.015, 0.015, 0.08566)
ob_plane.location = (-0.4005, 0.01006, 0.6281)
ob_plane.rotation_euler = (-0.0, 1.571, 0.0)
ob_plane.scale = (0.1098, 0.1098, 0.1098)
ob_plane_001.location = (0.402, 0.01006, 0.6281)
ob_plane_001.rotation_euler = (-0.0, 1.571, 0.0)
ob_plane_001.scale = (0.1098, 0.1098, 0.1098)
ob_cube_013.location = (0.0, -0.1171, 0.8111)
ob_cube_013.scale = (0.3862, 0.005, 0.2163)
ob_cube_014.location = (0.0, -0.1171, 0.3647)
ob_cube_014.scale = (0.3862, 0.005, 0.2087)
ob_cube_015.location = (0.0, -0.1171, 1.126)
ob_cube_015.scale = (0.3862, 0.005, 0.07814)
ob_sphere.location = (-0.2, -0.1502, 1.125)
ob_sphere.scale = (0.5244, 0.2995, 0.5244)
ob_sphere_001.location = (0.2, -0.1502, 1.125)
ob_sphere_001.scale = (0.5244, 0.2995, 0.5244)
ob_sphere_002.location = (-0.2, -0.1502, 0.9419)
ob_sphere_002.scale = (0.5244, 0.2995, 0.5244)
ob_sphere_003.location = (0.2, -0.1502, 0.9419)
ob_sphere_003.scale = (0.5244, 0.2995, 0.5244)
ob_sphere_004.location = (-0.2, -0.1502, 0.4914)
ob_sphere_004.scale = (0.5244, 0.2995, 0.5244)
ob_sphere_005.location = (0.2, -0.1502, 0.4914)
ob_sphere_005.scale = (0.5244, 0.2995, 0.5244)
ob_outline.location = (0.0, 0.0, 0.635)
ob_outline.scale = (1.0, 1.0, 63.5)
ob_outline.lock_rotations_4d = False
ob_outline.empty_display_type = 'ARROWS'
ob_outline.color = (1.0, 1.0, 1.0, 0.0)
ob_outline.hide_select = True
ob_outline.hide_render = True
ob_outline.display_type = 'WIRE'
ob_outline.show_wire = True
ob_outline.display.show_shadows = False
ob_outline.lineart.crease_threshold = 0.0

# ---- collection membership
col_hemnesshoecabinetwhite.objects.link(ob_cube)
col_hemnesshoecabinetwhite.objects.link(ob_cube_001)
col_hemnesshoecabinetwhite.objects.link(ob_cube_002)
col_hemnesshoecabinetwhite.objects.link(ob_cube_003)
col_hemnesshoecabinetwhite.objects.link(ob_cube_004)
col_hemnesshoecabinetwhite.objects.link(ob_cube_005)
col_hemnesshoecabinetwhite.objects.link(ob_cube_006)
col_hemnesshoecabinetwhite.objects.link(ob_cube_007)
col_hemnesshoecabinetwhite.objects.link(ob_cube_008)
col_hemnesshoecabinetwhite.objects.link(ob_cube_009)
col_hemnesshoecabinetwhite.objects.link(ob_cube_010)
col_hemnesshoecabinetwhite.objects.link(ob_cube_011)
col_hemnesshoecabinetwhite.objects.link(ob_cube_012)
col_hemnesshoecabinetwhite.objects.link(ob_plane)
col_hemnesshoecabinetwhite.objects.link(ob_plane_001)
col_hemnesshoecabinetwhite.objects.link(ob_cube_013)
col_hemnesshoecabinetwhite.objects.link(ob_cube_014)
col_hemnesshoecabinetwhite.objects.link(ob_cube_015)
col_hemnesshoecabinetwhite.objects.link(ob_sphere)
col_hemnesshoecabinetwhite.objects.link(ob_sphere_001)
col_hemnesshoecabinetwhite.objects.link(ob_sphere_002)
col_hemnesshoecabinetwhite.objects.link(ob_sphere_003)
col_hemnesshoecabinetwhite.objects.link(ob_sphere_004)
col_hemnesshoecabinetwhite.objects.link(ob_sphere_005)
col_outline.objects.link(ob_outline)

# ---- scene / render settings (as saved in the file)
scene.frame_start = 1; scene.frame_end = 250; scene.frame_set(1)
scene.render.engine = 'BLENDER_EEVEE_NEXT'
bpy.context.view_layer.update()

# ---- added for rendering (the .blend has no active camera and no usable light): camera, sun
cam_auto = bpy.data.cameras.new('AutoCamera')
cam_auto.lens = 50.0
cam_auto.sensor_width = 36.0
cam_auto.clip_end = 1000.0
ob_auto_camera = bpy.data.objects.new('AutoCamera', cam_auto)
scene.collection.objects.link(ob_auto_camera)
ob_auto_camera.location = (1.46431, -1.76515, 1.80645)
ob_auto_camera.rotation_euler = (1.09748, -7.21219e-08, 0.694738)
scene.camera = ob_auto_camera
light_auto_sun = bpy.data.lights.new('AutoSun', 'SUN')
light_auto_sun.energy = 3.0
light_auto_sun.angle = 0.0523599
ob_auto_sun = bpy.data.objects.new('AutoSun', light_auto_sun)
scene.collection.objects.link(ob_auto_sun)
ob_auto_sun.rotation_euler = (0.872665, 0.174533, 0.523599)
bpy.context.view_layer.update()

